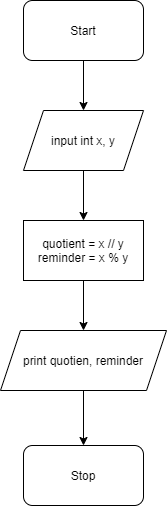

The diagram above was exported from draw.io. Its source (the exported page's mxGraphModel, read from the mxfile embedded in the PNG):
<mxGraphModel dx="1614" dy="782" grid="1" gridSize="10" guides="1" tooltips="1" connect="1" arrows="1" fold="1" page="1" pageScale="1" pageWidth="827" pageHeight="1169" math="0" shadow="0">
  <root>
    <mxCell id="0" />
    <mxCell id="1" parent="0" />
    <mxCell id="2" value="Start" style="rounded=1;whiteSpace=wrap;html=1;" vertex="1" parent="1">
      <mxGeometry x="354" y="140" width="120" height="60" as="geometry" />
    </mxCell>
    <mxCell id="3" value="input int x, y" style="shape=parallelogram;perimeter=parallelogramPerimeter;whiteSpace=wrap;html=1;fixedSize=1;" vertex="1" parent="1">
      <mxGeometry x="354" y="250" width="120" height="60" as="geometry" />
    </mxCell>
    <mxCell id="4" value="quotient = x // y&lt;br&gt;reminder = x % y" style="rounded=0;whiteSpace=wrap;html=1;" vertex="1" parent="1">
      <mxGeometry x="354" y="360" width="120" height="60" as="geometry" />
    </mxCell>
    <mxCell id="5" value="print quotien, reminder" style="shape=parallelogram;perimeter=parallelogramPerimeter;whiteSpace=wrap;html=1;fixedSize=1;" vertex="1" parent="1">
      <mxGeometry x="331" y="470" width="166" height="60" as="geometry" />
    </mxCell>
    <mxCell id="6" value="Stop" style="rounded=1;whiteSpace=wrap;html=1;" vertex="1" parent="1">
      <mxGeometry x="354" y="585" width="120" height="60" as="geometry" />
    </mxCell>
    <mxCell id="7" value="" style="endArrow=classic;html=1;" edge="1" parent="1" source="2" target="3">
      <mxGeometry width="50" height="50" relative="1" as="geometry">
        <mxPoint x="520" y="530" as="sourcePoint" />
        <mxPoint x="570" y="480" as="targetPoint" />
      </mxGeometry>
    </mxCell>
    <mxCell id="8" value="" style="endArrow=classic;html=1;" edge="1" parent="1" source="3" target="4">
      <mxGeometry width="50" height="50" relative="1" as="geometry">
        <mxPoint x="520" y="530" as="sourcePoint" />
        <mxPoint x="570" y="480" as="targetPoint" />
      </mxGeometry>
    </mxCell>
    <mxCell id="9" value="" style="endArrow=classic;html=1;" edge="1" parent="1" source="4" target="5">
      <mxGeometry width="50" height="50" relative="1" as="geometry">
        <mxPoint x="520" y="530" as="sourcePoint" />
        <mxPoint x="570" y="480" as="targetPoint" />
      </mxGeometry>
    </mxCell>
    <mxCell id="10" value="" style="endArrow=classic;html=1;" edge="1" parent="1" source="5" target="6">
      <mxGeometry width="50" height="50" relative="1" as="geometry">
        <mxPoint x="520" y="530" as="sourcePoint" />
        <mxPoint x="570" y="480" as="targetPoint" />
      </mxGeometry>
    </mxCell>
  </root>
</mxGraphModel>